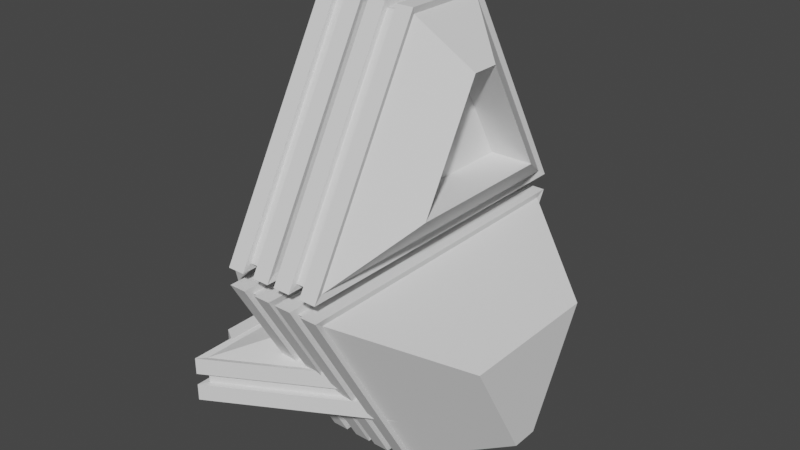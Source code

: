 # Source: untitled.blend  (saved by Blender 2.82.7; exported with 4.5.12 LTS)
import bpy
from mathutils import Matrix  # noqa: F401  (used for matrix-valued properties, if any)

bpy.ops.wm.read_factory_settings(use_empty=True)
scene = bpy.context.scene
scene.name = 'Scene'

# ---- collections
col_collection = bpy.data.collections.new('Collection'); scene.collection.children.link(col_collection)

# ---- world
world_world = bpy.data.worlds.new('World'); scene.world = world_world
world_world.use_nodes = True; world_world.node_tree.nodes.clear()
_N = world_world.node_tree.nodes; _L = world_world.node_tree.links
n0 = _N.new('ShaderNodeOutputWorld'); n0.name = 'World Output'; n0.location = (300, 300)
n1 = _N.new('ShaderNodeBackground'); n1.name = 'Background'; n1.location = (10, 300)
n1.inputs[0].default_value = (0.05088, 0.05088, 0.05088, 1.0)
_L.new(n1.outputs[0], n0.inputs[0])
n0.is_active_output = True
world_world.color = (0.05088, 0.05088, 0.05088)
world_world.use_sun_shadow = False
world_world.sun_shadow_jitter_overblur = 0.0

# ---- meshes
me_cube_002 = bpy.data.meshes.new('Cube.002')
me_cube_002.from_pydata([(-3.281, 3.774, 3.965), (-3.281, 1.659, 3.965), (-3.281, 1.659, 4.864), (-3.281, 1.659, 5.393), (-3.281, 3.774, 5.393), (-3.281, 3.774, 4.494), (-3.281, 1.659, 4.494), (-3.281, 3.774, 4.864), (-3.755, 3.481, 3.965), (-3.755, 1.951, 3.965), (-3.755, 1.951, 4.864), (-3.755, 1.951, 5.393), (-3.755, 3.481, 5.393), (-3.755, 3.481, 4.494), (-3.755, 1.951, 4.494), (-3.755, 3.481, 4.864), (-3.281, -3.774, 3.965), (-3.281, -1.659, 3.965), (-3.281, -1.659, 4.864), (-3.281, -1.659, 5.393), (-3.281, -3.774, 5.393), (-3.281, -3.774, 4.494), (-3.281, -1.659, 4.494), (-3.281, -3.774, 4.864), (-3.755, -3.481, 3.965), (-3.755, -1.951, 3.965), (-3.755, -1.951, 4.864), (-3.755, -1.951, 5.393), (-3.755, -3.481, 5.393), (-3.755, -3.481, 4.494), (-3.755, -1.951, 4.494), (-3.755, -3.481, 4.864), (-1.492, -1.991, 4.006), (-1.7, -2.347, 5.761), (-1.492, 1.991, 4.006), (-1.7, 2.347, 5.761), (1.492, -0.304, 4.006), (1.7, -0.4253, 5.761), (1.492, 0.304, 4.006), (1.7, 0.4253, 5.761), (-3.148, -4.829, 4.505), (-3.148, -4.829, 4.853), (-3.148, 4.829, 4.853), (-3.148, 4.829, 4.505), (3.148, 1.27, 4.853), (3.148, 1.27, 4.505), (3.148, -1.27, 4.853), (3.148, -1.27, 4.505), (-3.341, 5.124, 3.965), (-3.341, -5.124, 3.965), (-3.341, -5.124, 4.864), (-3.341, -5.124, 5.393), (-3.341, 5.124, 5.393), (-3.341, 5.124, 4.494), (3.341, 1.348, 3.965), (3.341, 1.348, 5.393), (3.341, 1.348, 4.494), (3.341, -1.348, 3.965), (3.341, -1.348, 5.393), (3.341, -1.348, 4.494), (-3.341, -5.124, 4.494), (-3.341, 5.124, 4.864), (3.341, 1.348, 4.864), (3.341, -1.348, 4.864), (-3.148, -4.829, 5.352), (-3.148, 4.829, 5.352), (3.148, 1.27, 5.352), (3.148, -1.27, 5.352), (-3.148, 4.829, 4.006), (-3.148, -4.829, 4.006), (3.148, 1.27, 4.006), (3.148, -1.27, 4.006), (-1.492, 1.991, 4.179), (-1.492, -1.991, 4.179), (1.492, 0.304, 4.179), (1.492, -0.304, 4.179)], [], [(2, 7, 4, 3), (1, 0, 5, 6), (10, 11, 12, 15), (9, 14, 13, 8), (6, 5, 13, 14), (1, 6, 14, 9), (3, 4, 12, 11), (0, 1, 9, 8), (7, 2, 10, 15), (4, 7, 15, 12), (5, 0, 8, 13), (2, 3, 11, 10), (18, 19, 20, 23), (17, 22, 21, 16), (26, 31, 28, 27), (25, 24, 29, 30), (22, 30, 29, 21), (17, 25, 30, 22), (19, 27, 28, 20), (16, 24, 25, 17), (23, 31, 26, 18), (20, 28, 31, 23), (21, 29, 24, 16), (18, 26, 27, 19), (43, 45, 56, 53), (46, 44, 62, 63), (66, 67, 58, 55), (68, 69, 49, 48), (38, 36, 75, 74), (39, 35, 33, 37), (45, 47, 59, 56), (47, 46, 41, 40), (71, 70, 54, 57), (45, 44, 46, 47), (41, 46, 63, 50), (43, 42, 44, 45), (47, 40, 60, 59), (40, 41, 42, 43), (50, 51, 52, 61), (61, 52, 55, 62), (62, 55, 58, 63), (63, 58, 51, 50), (57, 59, 60, 49), (54, 56, 59, 57), (48, 53, 56, 54), (49, 60, 53, 48), (64, 65, 52, 51), (69, 71, 57, 49), (44, 42, 61, 62), (67, 64, 51, 58), (40, 43, 53, 60), (70, 68, 48, 54), (42, 41, 50, 61), (65, 66, 55, 52), (33, 35, 65, 64), (35, 39, 66, 65), (39, 37, 67, 66), (37, 33, 64, 67), (34, 32, 69, 68), (38, 34, 68, 70), (36, 38, 70, 71), (32, 36, 71, 69), (72, 74, 75, 73), (32, 34, 72, 73), (36, 32, 73, 75), (34, 38, 74, 72)])
_uv = me_cube_002.uv_layers.new(name='UVMap')
_uv.uv.foreach_set('vector', [0.5417, 0.0, 0.5417, 0.25, 0.625, 0.25, 0.625, 0.0, 0.375, 0.0, 0.375, 0.25, 0.4583, 0.25, 0.4583, 0.0, 0.5417, 0.0, 0.625, 0.0, 0.625, 0.25, 0.5417, 0.25, 0.375, 0.0, 0.4583, 0.0, 0.4583, 0.25, 0.375, 0.25, 0.4583, 0.0, 0.4583, 0.25, 0.4583, 0.25, 0.4583, 0.0, 0.375, 0.0, 0.4583, 0.0, 0.4583, 0.0, 0.375, 0.0, 0.625, 0.0, 0.625, 0.25, 0.625, 0.25, 0.625, 0.0, 0.375, 0.25, 0.375, 0.0, 0.375, 0.0, 0.375, 0.25, 0.5417, 0.25, 0.5417, 0.0, 0.5417, 0.0, 0.5417, 0.25, 0.625, 0.25, 0.5417, 0.25, 0.5417, 0.25, 0.625, 0.25, 0.4583, 0.25, 0.375, 0.25, 0.375, 0.25, 0.4583, 0.25, 0.5417, 0.0, 0.625, 0.0, 0.625, 0.0, 0.5417, 0.0, 0.5417, 0.0, 0.625, 0.0, 0.625, 0.25, 0.5417, 0.25, 0.375, 0.0, 0.4583, 0.0, 0.4583, 0.25, 0.375, 0.25, 0.5417, 0.0, 0.5417, 0.25, 0.625, 0.25, 0.625, 0.0, 0.375, 0.0, 0.375, 0.25, 0.4583, 0.25, 0.4583, 0.0, 0.4583, 0.0, 0.4583, 0.0, 0.4583, 0.25, 0.4583, 0.25, 0.375, 0.0, 0.375, 0.0, 0.4583, 0.0, 0.4583, 0.0, 0.625, 0.0, 0.625, 0.0, 0.625, 0.25, 0.625, 0.25, 0.375, 0.25, 0.375, 0.25, 0.375, 0.0, 0.375, 0.0, 0.5417, 0.25, 0.5417, 0.25, 0.5417, 0.0, 0.5417, 0.0, 0.625, 0.25, 0.625, 0.25, 0.5417, 0.25, 0.5417, 0.25, 0.4583, 0.25, 0.4583, 0.25, 0.375, 0.25, 0.375, 0.25, 0.5417, 0.0, 0.5417, 0.0, 0.625, 0.0, 0.625, 0.0, 0.4583, 0.25, 0.4583, 0.5, 0.4583, 0.5, 0.4583, 0.25, 0.5417, 0.75, 0.5417, 0.5, 0.5417, 0.5, 0.5417, 0.75, 0.625, 0.5, 0.625, 0.75, 0.625, 0.75, 0.625, 0.5, 0.125, 0.5, 0.125, 0.75, 0.125, 0.75, 0.125, 0.5, 0.3092, 0.6052, 0.3092, 0.6448, 0.3092, 0.6448, 0.3092, 0.6052, 0.6825, 0.5957, 0.8175, 0.5523, 0.8175, 0.6977, 0.6825, 0.6543, 0.4583, 0.5, 0.4583, 0.75, 0.4583, 0.75, 0.4583, 0.5, 0.4583, 0.75, 0.5417, 0.75, 0.5417, 1.0, 0.4583, 1.0, 0.375, 0.75, 0.375, 0.5, 0.375, 0.5, 0.375, 0.75, 0.4583, 0.5, 0.5417, 0.5, 0.5417, 0.75, 0.4583, 0.75, 0.5417, 1.0, 0.5417, 0.75, 0.5417, 0.75, 0.5417, 1.0, 0.4583, 0.25, 0.5417, 0.25, 0.5417, 0.5, 0.4583, 0.5, 0.4583, 0.75, 0.4583, 1.0, 0.4583, 1.0, 0.4583, 0.75, 0.4583, 0.0, 0.5417, 0.0, 0.5417, 0.25, 0.4583, 0.25, 0.5417, 0.0, 0.625, 0.0, 0.625, 0.25, 0.5417, 0.25, 0.5417, 0.25, 0.625, 0.25, 0.625, 0.5, 0.5417, 0.5, 0.5417, 0.5, 0.625, 0.5, 0.625, 0.75, 0.5417, 0.75, 0.5417, 0.75, 0.625, 0.75, 0.625, 1.0, 0.5417, 1.0, 0.375, 0.75, 0.4583, 0.75, 0.4583, 1.0, 0.375, 1.0, 0.375, 0.5, 0.4583, 0.5, 0.4583, 0.75, 0.375, 0.75, 0.375, 0.25, 0.4583, 0.25, 0.4583, 0.5, 0.375, 0.5, 0.375, 0.0, 0.4583, 0.0, 0.4583, 0.25, 0.375, 0.25, 0.875, 0.75, 0.875, 0.5, 0.875, 0.5, 0.875, 0.75, 0.125, 0.75, 0.375, 0.75, 0.375, 0.75, 0.125, 0.75, 0.5417, 0.5, 0.5417, 0.25, 0.5417, 0.25, 0.5417, 0.5, 0.625, 0.75, 0.875, 0.75, 0.875, 0.75, 0.625, 0.75, 0.4583, 0.0, 0.4583, 0.25, 0.4583, 0.25, 0.4583, 0.0, 0.375, 0.5, 0.125, 0.5, 0.125, 0.5, 0.375, 0.5, 0.5417, 0.25, 0.5417, 0.0, 0.5417, 0.0, 0.5417, 0.25, 0.875, 0.5, 0.625, 0.5, 0.625, 0.5, 0.875, 0.5, 0.8175, 0.6977, 0.8175, 0.5523, 0.875, 0.5, 0.875, 0.75, 0.8175, 0.5523, 0.6825, 0.5957, 0.625, 0.5, 0.875, 0.5, 0.6825, 0.5957, 0.6825, 0.6543, 0.625, 0.75, 0.625, 0.5, 0.6825, 0.6543, 0.8175, 0.6977, 0.875, 0.75, 0.625, 0.75, 0.1908, 0.5611, 0.1908, 0.6889, 0.125, 0.75, 0.125, 0.5, 0.3092, 0.6052, 0.1908, 0.5611, 0.125, 0.5, 0.375, 0.5, 0.3092, 0.6448, 0.3092, 0.6052, 0.375, 0.5, 0.375, 0.75, 0.1908, 0.6889, 0.3092, 0.6448, 0.375, 0.75, 0.125, 0.75, 0.1908, 0.5611, 0.3092, 0.6052, 0.3092, 0.6448, 0.1908, 0.6889, 0.1908, 0.6889, 0.1908, 0.5611, 0.1908, 0.5611, 0.1908, 0.6889, 0.3092, 0.6448, 0.1908, 0.6889, 0.1908, 0.6889, 0.3092, 0.6448, 0.1908, 0.5611, 0.3092, 0.6052, 0.3092, 0.6052, 0.1908, 0.5611])
me_cube_002.use_remesh_fix_poles = True
me_cube_002.use_remesh_preserve_attributes = False
me_cube_002.use_mirror_vertex_groups = False
me_cube_002.update()
me_cube_003 = bpy.data.meshes.new('Cube.003')
me_cube_003.from_pydata([(0.2135, 3.774, 6.899), (0.2135, 1.659, 6.899), (0.2135, 1.659, 7.797), (0.2135, 1.659, 8.326), (0.2135, 3.774, 8.326), (0.2135, 3.774, 7.428), (0.2135, 1.659, 7.428), (0.2135, 3.774, 7.797), (-0.2611, 3.481, 6.899), (-0.2611, 1.951, 6.899), (-0.2611, 1.951, 7.797), (-0.2611, 1.951, 8.326), (-0.2611, 3.481, 8.326), (-0.2611, 3.481, 7.428), (-0.2611, 1.951, 7.428), (-0.2611, 3.481, 7.797), (0.2135, -3.774, 6.899), (0.2135, -1.659, 6.899), (0.2135, -1.659, 7.797), (0.2135, -1.659, 8.326), (0.2135, -3.774, 8.326), (0.2135, -3.774, 7.428), (0.2135, -1.659, 7.428), (0.2135, -3.774, 7.797), (-0.2611, -3.481, 6.899), (-0.2611, -1.951, 6.899), (-0.2611, -1.951, 7.797), (-0.2611, -1.951, 8.326), (-0.2611, -3.481, 8.326), (-0.2611, -3.481, 7.428), (-0.2611, -1.951, 7.428), (-0.2611, -3.481, 7.797), (0.1533, -1.991, 6.641), (4.61, -2.347, 6.849), (0.1533, 1.991, 6.641), (4.61, 2.347, 6.849), (0.1533, -0.304, 3.657), (4.61, -0.4253, 3.449), (0.1533, 0.304, 3.657), (4.61, 0.4253, 3.449), (0.6518, -4.829, 8.297), (1.0, -4.829, 8.297), (1.0, 4.829, 8.297), (0.6518, 4.829, 8.297), (1.0, 1.27, 2.001), (0.6518, 1.27, 2.001), (1.0, -1.27, 2.001), (0.6518, -1.27, 2.001), (0.1122, 5.124, 8.489), (0.1122, -5.124, 8.489), (1.011, -5.124, 8.489), (1.54, -5.124, 8.489), (1.54, 5.124, 8.489), (0.6411, 5.124, 8.489), (0.1122, 1.348, 1.808), (1.54, 1.348, 1.808), (0.6411, 1.348, 1.808), (0.1122, -1.348, 1.808), (1.54, -1.348, 1.808), (0.6411, -1.348, 1.808), (0.6411, -5.124, 8.489), (1.011, 5.124, 8.489), (1.011, 1.348, 1.808), (1.011, -1.348, 1.808), (1.498, -4.829, 8.297), (1.498, 4.829, 8.297), (1.498, 1.27, 2.001), (1.498, -1.27, 2.001), (0.1533, 4.829, 8.297), (0.1533, -4.829, 8.297), (0.1533, 1.27, 2.001), (0.1533, -1.27, 2.001), (0.326, 1.991, 6.641), (0.326, -1.991, 6.641), (0.326, 0.304, 3.657), (0.326, -0.304, 3.657), (-0.2135, 3.774, 6.899), (-0.2135, 1.659, 6.899), (-0.2135, 1.659, 7.797), (-0.2135, 1.659, 8.326), (-0.2135, 3.774, 8.326), (-0.2135, 3.774, 7.428), (-0.2135, 1.659, 7.428), (-0.2135, 3.774, 7.797), (0.2611, 3.481, 6.899), (0.2611, 1.951, 6.899), (0.2611, 1.951, 7.797), (0.2611, 1.951, 8.326), (0.2611, 3.481, 8.326), (0.2611, 3.481, 7.428), (0.2611, 1.951, 7.428), (0.2611, 3.481, 7.797), (-0.2135, -3.774, 6.899), (-0.2135, -1.659, 6.899), (-0.2135, -1.659, 7.797), (-0.2135, -1.659, 8.326), (-0.2135, -3.774, 8.326), (-0.2135, -3.774, 7.428), (-0.2135, -1.659, 7.428), (-0.2135, -3.774, 7.797), (0.2611, -3.481, 6.899), (0.2611, -1.951, 6.899), (0.2611, -1.951, 7.797), (0.2611, -1.951, 8.326), (0.2611, -3.481, 8.326), (0.2611, -3.481, 7.428), (0.2611, -1.951, 7.428), (0.2611, -3.481, 7.797), (-0.1533, -1.991, 6.641), (-4.61, -2.347, 6.849), (-0.1533, 1.991, 6.641), (-4.61, 2.347, 6.849), (-0.1533, -0.304, 3.657), (-4.61, -0.4253, 3.449), (-0.1533, 0.304, 3.657), (-4.61, 0.4253, 3.449), (-0.6518, -4.829, 8.297), (-1.0, -4.829, 8.297), (-1.0, 4.829, 8.297), (-0.6518, 4.829, 8.297), (-1.0, 1.27, 2.001), (-0.6518, 1.27, 2.001), (-1.0, -1.27, 2.001), (-0.6518, -1.27, 2.001), (-0.1122, 5.124, 8.489), (-0.1122, -5.124, 8.489), (-1.011, -5.124, 8.489), (-1.54, -5.124, 8.489), (-1.54, 5.124, 8.489), (-0.6411, 5.124, 8.489), (-0.1122, 1.348, 1.808), (-1.54, 1.348, 1.808), (-0.6411, 1.348, 1.808), (-0.1122, -1.348, 1.808), (-1.54, -1.348, 1.808), (-0.6411, -1.348, 1.808), (-0.6411, -5.124, 8.489), (-1.011, 5.124, 8.489), (-1.011, 1.348, 1.808), (-1.011, -1.348, 1.808), (-1.498, -4.829, 8.297), (-1.498, 4.829, 8.297), (-1.498, 1.27, 2.001), (-1.498, -1.27, 2.001), (-0.1533, 4.829, 8.297), (-0.1533, -4.829, 8.297), (-0.1533, 1.27, 2.001), (-0.1533, -1.27, 2.001), (-0.326, 1.991, 6.641), (-0.326, -1.991, 6.641), (-0.326, 0.304, 3.657), (-0.326, -0.304, 3.657), (0.2135, 3.774, 10.6), (0.2135, 1.659, 10.6), (0.2135, 1.659, 9.706), (0.2135, 1.659, 9.177), (0.2135, 3.774, 9.177), (0.2135, 3.774, 10.08), (0.2135, 1.659, 10.08), (0.2135, 3.774, 9.706), (-0.2611, 3.481, 10.6), (-0.2611, 1.951, 10.6), (-0.2611, 1.951, 9.706), (-0.2611, 1.951, 9.177), (-0.2611, 3.481, 9.177), (-0.2611, 3.481, 10.08), (-0.2611, 1.951, 10.08), (-0.2611, 3.481, 9.706), (0.2135, -3.774, 10.6), (0.2135, -1.659, 10.6), (0.2135, -1.659, 9.706), (0.2135, -1.659, 9.177), (0.2135, -3.774, 9.177), (0.2135, -3.774, 10.08), (0.2135, -1.659, 10.08), (0.2135, -3.774, 9.706), (-0.2611, -3.481, 10.6), (-0.2611, -1.951, 10.6), (-0.2611, -1.951, 9.706), (-0.2611, -1.951, 9.177), (-0.2611, -3.481, 9.177), (-0.2611, -3.481, 10.08), (-0.2611, -1.951, 10.08), (-0.2611, -3.481, 9.706), (0.1533, -1.991, 10.86), (2.789, -2.347, 10.65), (0.1533, 1.991, 10.86), (2.789, 2.347, 10.65), (0.1533, -0.304, 13.85), (2.789, -0.4253, 14.05), (0.1533, 0.304, 13.85), (2.789, 0.4253, 14.05), (0.6518, -4.829, 9.206), (1.0, -4.829, 9.206), (1.0, 4.829, 9.206), (0.6518, 4.829, 9.206), (1.0, 1.27, 15.5), (0.6518, 1.27, 15.5), (1.0, -1.27, 15.5), (0.6518, -1.27, 15.5), (0.1122, 5.124, 9.014), (0.1122, -5.124, 9.014), (1.011, -5.124, 9.014), (1.54, -5.124, 9.014), (1.54, 5.124, 9.014), (0.6411, 5.124, 9.014), (0.1122, 1.348, 15.69), (1.54, 1.348, 15.69), (0.6411, 1.348, 15.69), (0.1122, -1.348, 15.69), (1.54, -1.348, 15.69), (0.6411, -1.348, 15.69), (0.6411, -5.124, 9.014), (1.011, 5.124, 9.014), (1.011, 1.348, 15.69), (1.011, -1.348, 15.69), (1.498, -4.829, 9.206), (1.498, 4.829, 9.206), (1.498, 1.27, 15.5), (1.498, -1.27, 15.5), (0.1533, 4.829, 9.206), (0.1533, -4.829, 9.206), (0.1533, 1.27, 15.5), (0.1533, -1.27, 15.5), (0.326, 1.991, 10.86), (0.326, -1.991, 10.86), (0.326, 0.304, 13.85), (0.326, -0.304, 13.85), (-0.2135, 3.774, 10.6), (-0.2135, 1.659, 10.6), (-0.2135, 1.659, 9.706), (-0.2135, 1.659, 9.177), (-0.2135, 3.774, 9.177), (-0.2135, 3.774, 10.08), (-0.2135, 1.659, 10.08), (-0.2135, 3.774, 9.706), (0.2611, 3.481, 10.6), (0.2611, 1.951, 10.6), (0.2611, 1.951, 9.706), (0.2611, 1.951, 9.177), (0.2611, 3.481, 9.177), (0.2611, 3.481, 10.08), (0.2611, 1.951, 10.08), (0.2611, 3.481, 9.706), (-0.2135, -3.774, 10.6), (-0.2135, -1.659, 10.6), (-0.2135, -1.659, 9.706), (-0.2135, -1.659, 9.177), (-0.2135, -3.774, 9.177), (-0.2135, -3.774, 10.08), (-0.2135, -1.659, 10.08), (-0.2135, -3.774, 9.706), (0.2611, -3.481, 10.6), (0.2611, -1.951, 10.6), (0.2611, -1.951, 9.706), (0.2611, -1.951, 9.177), (0.2611, -3.481, 9.177), (0.2611, -3.481, 10.08), (0.2611, -1.951, 10.08), (0.2611, -3.481, 9.706), (-0.1533, -1.991, 10.86), (-2.789, -2.347, 10.65), (-0.1533, 1.991, 10.86), (-2.789, 2.347, 10.65), (-0.1533, -0.304, 13.85), (-2.789, -0.4253, 14.05), (-0.1533, 0.304, 13.85), (-2.789, 0.4253, 14.05), (-0.6518, -4.829, 9.206), (-1.0, -4.829, 9.206), (-1.0, 4.829, 9.206), (-0.6518, 4.829, 9.206), (-1.0, 1.27, 15.5), (-0.6518, 1.27, 15.5), (-1.0, -1.27, 15.5), (-0.6518, -1.27, 15.5), (-0.1122, 5.124, 9.014), (-0.1122, -5.124, 9.014), (-1.011, -5.124, 9.014), (-1.54, -5.124, 9.014), (-1.54, 5.124, 9.014), (-0.6411, 5.124, 9.014), (-0.1122, 1.348, 15.69), (-1.54, 1.348, 15.69), (-0.6411, 1.348, 15.69), (-0.1122, -1.348, 15.69), (-1.54, -1.348, 15.69), (-0.6411, -1.348, 15.69), (-0.6411, -5.124, 9.014), (-1.011, 5.124, 9.014), (-1.011, 1.348, 15.69), (-1.011, -1.348, 15.69), (-1.498, -4.829, 9.206), (-1.498, 4.829, 9.206), (-1.498, 1.27, 15.5), (-1.498, -1.27, 15.5), (-0.1533, 4.829, 9.206), (-0.1533, -4.829, 9.206), (-0.1533, 1.27, 15.5), (-0.1533, -1.27, 15.5), (-0.326, 1.991, 10.86), (-0.326, -1.991, 10.86), (-0.326, 0.304, 13.85), (-0.326, -0.304, 13.85), (1.464, -2.347, 10.65), (1.464, 2.347, 10.65), (1.464, 0.4253, 14.05), (1.464, -0.4253, 14.05)], [], [(2, 7, 4, 3), (1, 0, 5, 6), (10, 11, 12, 15), (9, 14, 13, 8), (6, 5, 13, 14), (1, 6, 14, 9), (3, 4, 12, 11), (0, 1, 9, 8), (7, 2, 10, 15), (4, 7, 15, 12), (5, 0, 8, 13), (2, 3, 11, 10), (18, 19, 20, 23), (17, 22, 21, 16), (26, 31, 28, 27), (25, 24, 29, 30), (22, 30, 29, 21), (17, 25, 30, 22), (19, 27, 28, 20), (16, 24, 25, 17), (23, 31, 26, 18), (20, 28, 31, 23), (21, 29, 24, 16), (18, 26, 27, 19), (43, 45, 56, 53), (46, 44, 62, 63), (66, 67, 58, 55), (68, 69, 49, 48), (38, 36, 75, 74), (39, 35, 33, 37), (45, 47, 59, 56), (47, 46, 41, 40), (71, 70, 54, 57), (45, 44, 46, 47), (41, 46, 63, 50), (43, 42, 44, 45), (47, 40, 60, 59), (40, 41, 42, 43), (50, 51, 52, 61), (61, 52, 55, 62), (62, 55, 58, 63), (63, 58, 51, 50), (57, 59, 60, 49), (54, 56, 59, 57), (48, 53, 56, 54), (49, 60, 53, 48), (64, 65, 52, 51), (69, 71, 57, 49), (44, 42, 61, 62), (67, 64, 51, 58), (40, 43, 53, 60), (70, 68, 48, 54), (42, 41, 50, 61), (65, 66, 55, 52), (33, 35, 65, 64), (35, 39, 66, 65), (39, 37, 67, 66), (37, 33, 64, 67), (34, 32, 69, 68), (38, 34, 68, 70), (36, 38, 70, 71), (32, 36, 71, 69), (72, 74, 75, 73), (32, 34, 72, 73), (36, 32, 73, 75), (34, 38, 74, 72), (78, 79, 80, 83), (77, 82, 81, 76), (86, 91, 88, 87), (85, 84, 89, 90), (82, 90, 89, 81), (77, 85, 90, 82), (79, 87, 88, 80), (76, 84, 85, 77), (83, 91, 86, 78), (80, 88, 91, 83), (81, 89, 84, 76), (78, 86, 87, 79), (94, 99, 96, 95), (93, 92, 97, 98), (102, 103, 104, 107), (101, 106, 105, 100), (98, 97, 105, 106), (93, 98, 106, 101), (95, 96, 104, 103), (92, 93, 101, 100), (99, 94, 102, 107), (96, 99, 107, 104), (97, 92, 100, 105), (94, 95, 103, 102), (119, 129, 132, 121), (122, 139, 138, 120), (142, 131, 134, 143), (144, 124, 125, 145), (114, 150, 151, 112), (115, 113, 109, 111), (121, 132, 135, 123), (123, 116, 117, 122), (147, 133, 130, 146), (121, 123, 122, 120), (117, 126, 139, 122), (119, 121, 120, 118), (123, 135, 136, 116), (116, 119, 118, 117), (126, 137, 128, 127), (137, 138, 131, 128), (138, 139, 134, 131), (139, 126, 127, 134), (133, 125, 136, 135), (130, 133, 135, 132), (124, 130, 132, 129), (125, 124, 129, 136), (140, 127, 128, 141), (145, 125, 133, 147), (120, 138, 137, 118), (143, 134, 127, 140), (116, 136, 129, 119), (146, 130, 124, 144), (118, 137, 126, 117), (141, 128, 131, 142), (109, 140, 141, 111), (111, 141, 142, 115), (115, 142, 143, 113), (113, 143, 140, 109), (110, 144, 145, 108), (114, 146, 144, 110), (112, 147, 146, 114), (108, 145, 147, 112), (148, 149, 151, 150), (108, 149, 148, 110), (112, 151, 149, 108), (110, 148, 150, 114), (154, 155, 156, 159), (153, 158, 157, 152), (162, 167, 164, 163), (161, 160, 165, 166), (158, 166, 165, 157), (153, 161, 166, 158), (155, 163, 164, 156), (152, 160, 161, 153), (159, 167, 162, 154), (156, 164, 167, 159), (157, 165, 160, 152), (154, 162, 163, 155), (170, 175, 172, 171), (169, 168, 173, 174), (178, 179, 180, 183), (177, 182, 181, 176), (174, 173, 181, 182), (169, 174, 182, 177), (171, 172, 180, 179), (168, 169, 177, 176), (175, 170, 178, 183), (172, 175, 183, 180), (173, 168, 176, 181), (170, 171, 179, 178), (195, 205, 208, 197), (198, 215, 214, 196), (218, 207, 210, 219), (220, 200, 201, 221), (190, 226, 227, 188), (189, 185, 304, 307), (197, 208, 211, 199), (199, 192, 193, 198), (223, 209, 206, 222), (197, 199, 198, 196), (193, 202, 215, 198), (195, 197, 196, 194), (199, 211, 212, 192), (192, 195, 194, 193), (202, 213, 204, 203), (213, 214, 207, 204), (214, 215, 210, 207), (215, 202, 203, 210), (209, 201, 212, 211), (206, 209, 211, 208), (200, 206, 208, 205), (201, 200, 205, 212), (216, 203, 204, 217), (221, 201, 209, 223), (196, 214, 213, 194), (219, 210, 203, 216), (192, 212, 205, 195), (222, 206, 200, 220), (194, 213, 202, 193), (217, 204, 207, 218), (185, 216, 217, 187), (187, 217, 218, 191), (191, 218, 219, 189), (189, 219, 216, 185), (186, 220, 221, 184), (190, 222, 220, 186), (188, 223, 222, 190), (184, 221, 223, 188), (224, 225, 227, 226), (184, 225, 224, 186), (188, 227, 225, 184), (186, 224, 226, 190), (230, 235, 232, 231), (229, 228, 233, 234), (238, 239, 240, 243), (237, 242, 241, 236), (234, 233, 241, 242), (229, 234, 242, 237), (231, 232, 240, 239), (228, 229, 237, 236), (235, 230, 238, 243), (232, 235, 243, 240), (233, 228, 236, 241), (230, 231, 239, 238), (246, 247, 248, 251), (245, 250, 249, 244), (254, 259, 256, 255), (253, 252, 257, 258), (250, 258, 257, 249), (245, 253, 258, 250), (247, 255, 256, 248), (244, 252, 253, 245), (251, 259, 254, 246), (248, 256, 259, 251), (249, 257, 252, 244), (246, 254, 255, 247), (271, 273, 284, 281), (274, 272, 290, 291), (294, 295, 286, 283), (296, 297, 277, 276), (266, 264, 303, 302), (267, 263, 261, 265), (273, 275, 287, 284), (275, 274, 269, 268), (299, 298, 282, 285), (273, 272, 274, 275), (269, 274, 291, 278), (271, 270, 272, 273), (275, 268, 288, 287), (268, 269, 270, 271), (278, 279, 280, 289), (289, 280, 283, 290), (290, 283, 286, 291), (291, 286, 279, 278), (285, 287, 288, 277), (282, 284, 287, 285), (276, 281, 284, 282), (277, 288, 281, 276), (292, 293, 280, 279), (297, 299, 285, 277), (272, 270, 289, 290), (295, 292, 279, 286), (268, 271, 281, 288), (298, 296, 276, 282), (270, 269, 278, 289), (293, 294, 283, 280), (261, 263, 293, 292), (263, 267, 294, 293), (267, 265, 295, 294), (265, 261, 292, 295), (262, 260, 297, 296), (266, 262, 296, 298), (264, 266, 298, 299), (260, 264, 299, 297), (300, 302, 303, 301), (260, 262, 300, 301), (264, 260, 301, 303), (262, 266, 302, 300), (306, 307, 304, 305), (187, 191, 306, 305), (191, 189, 307, 306), (185, 187, 305, 304)])
_uv = me_cube_003.uv_layers.new(name='UVMap')
_uv.uv.foreach_set('vector', [0.5417, 0.0, 0.5417, 0.25, 0.625, 0.25, 0.625, 0.0, 0.375, 0.0, 0.375, 0.25, 0.4583, 0.25, 0.4583, 0.0, 0.5417, 0.0, 0.625, 0.0, 0.625, 0.25, 0.5417, 0.25, 0.375, 0.0, 0.4583, 0.0, 0.4583, 0.25, 0.375, 0.25, 0.4583, 0.0, 0.4583, 0.25, 0.4583, 0.25, 0.4583, 0.0, 0.375, 0.0, 0.4583, 0.0, 0.4583, 0.0, 0.375, 0.0, 0.625, 0.0, 0.625, 0.25, 0.625, 0.25, 0.625, 0.0, 0.375, 0.25, 0.375, 0.0, 0.375, 0.0, 0.375, 0.25, 0.5417, 0.25, 0.5417, 0.0, 0.5417, 0.0, 0.5417, 0.25, 0.625, 0.25, 0.5417, 0.25, 0.5417, 0.25, 0.625, 0.25, 0.4583, 0.25, 0.375, 0.25, 0.375, 0.25, 0.4583, 0.25, 0.5417, 0.0, 0.625, 0.0, 0.625, 0.0, 0.5417, 0.0, 0.5417, 0.0, 0.625, 0.0, 0.625, 0.25, 0.5417, 0.25, 0.375, 0.0, 0.4583, 0.0, 0.4583, 0.25, 0.375, 0.25, 0.5417, 0.0, 0.5417, 0.25, 0.625, 0.25, 0.625, 0.0, 0.375, 0.0, 0.375, 0.25, 0.4583, 0.25, 0.4583, 0.0, 0.4583, 0.0, 0.4583, 0.0, 0.4583, 0.25, 0.4583, 0.25, 0.375, 0.0, 0.375, 0.0, 0.4583, 0.0, 0.4583, 0.0, 0.625, 0.0, 0.625, 0.0, 0.625, 0.25, 0.625, 0.25, 0.375, 0.25, 0.375, 0.25, 0.375, 0.0, 0.375, 0.0, 0.5417, 0.25, 0.5417, 0.25, 0.5417, 0.0, 0.5417, 0.0, 0.625, 0.25, 0.625, 0.25, 0.5417, 0.25, 0.5417, 0.25, 0.4583, 0.25, 0.4583, 0.25, 0.375, 0.25, 0.375, 0.25, 0.5417, 0.0, 0.5417, 0.0, 0.625, 0.0, 0.625, 0.0, 0.4583, 0.25, 0.4583, 0.5, 0.4583, 0.5, 0.4583, 0.25, 0.5417, 0.75, 0.5417, 0.5, 0.5417, 0.5, 0.5417, 0.75, 0.625, 0.5, 0.625, 0.75, 0.625, 0.75, 0.625, 0.5, 0.125, 0.5, 0.125, 0.75, 0.125, 0.75, 0.125, 0.5, 0.3092, 0.6052, 0.3092, 0.6448, 0.3092, 0.6448, 0.3092, 0.6052, 0.6825, 0.5957, 0.8175, 0.5523, 0.8175, 0.6977, 0.6825, 0.6543, 0.4583, 0.5, 0.4583, 0.75, 0.4583, 0.75, 0.4583, 0.5, 0.4583, 0.75, 0.5417, 0.75, 0.5417, 1.0, 0.4583, 1.0, 0.375, 0.75, 0.375, 0.5, 0.375, 0.5, 0.375, 0.75, 0.4583, 0.5, 0.5417, 0.5, 0.5417, 0.75, 0.4583, 0.75, 0.5417, 1.0, 0.5417, 0.75, 0.5417, 0.75, 0.5417, 1.0, 0.4583, 0.25, 0.5417, 0.25, 0.5417, 0.5, 0.4583, 0.5, 0.4583, 0.75, 0.4583, 1.0, 0.4583, 1.0, 0.4583, 0.75, 0.4583, 0.0, 0.5417, 0.0, 0.5417, 0.25, 0.4583, 0.25, 0.5417, 0.0, 0.625, 0.0, 0.625, 0.25, 0.5417, 0.25, 0.5417, 0.25, 0.625, 0.25, 0.625, 0.5, 0.5417, 0.5, 0.5417, 0.5, 0.625, 0.5, 0.625, 0.75, 0.5417, 0.75, 0.5417, 0.75, 0.625, 0.75, 0.625, 1.0, 0.5417, 1.0, 0.375, 0.75, 0.4583, 0.75, 0.4583, 1.0, 0.375, 1.0, 0.375, 0.5, 0.4583, 0.5, 0.4583, 0.75, 0.375, 0.75, 0.375, 0.25, 0.4583, 0.25, 0.4583, 0.5, 0.375, 0.5, 0.375, 0.0, 0.4583, 0.0, 0.4583, 0.25, 0.375, 0.25, 0.875, 0.75, 0.875, 0.5, 0.875, 0.5, 0.875, 0.75, 0.125, 0.75, 0.375, 0.75, 0.375, 0.75, 0.125, 0.75, 0.5417, 0.5, 0.5417, 0.25, 0.5417, 0.25, 0.5417, 0.5, 0.625, 0.75, 0.875, 0.75, 0.875, 0.75, 0.625, 0.75, 0.4583, 0.0, 0.4583, 0.25, 0.4583, 0.25, 0.4583, 0.0, 0.375, 0.5, 0.125, 0.5, 0.125, 0.5, 0.375, 0.5, 0.5417, 0.25, 0.5417, 0.0, 0.5417, 0.0, 0.5417, 0.25, 0.875, 0.5, 0.625, 0.5, 0.625, 0.5, 0.875, 0.5, 0.8175, 0.6977, 0.8175, 0.5523, 0.875, 0.5, 0.875, 0.75, 0.8175, 0.5523, 0.6825, 0.5957, 0.625, 0.5, 0.875, 0.5, 0.6825, 0.5957, 0.6825, 0.6543, 0.625, 0.75, 0.625, 0.5, 0.6825, 0.6543, 0.8175, 0.6977, 0.875, 0.75, 0.625, 0.75, 0.1908, 0.5611, 0.1908, 0.6889, 0.125, 0.75, 0.125, 0.5, 0.3092, 0.6052, 0.1908, 0.5611, 0.125, 0.5, 0.375, 0.5, 0.3092, 0.6448, 0.3092, 0.6052, 0.375, 0.5, 0.375, 0.75, 0.1908, 0.6889, 0.3092, 0.6448, 0.375, 0.75, 0.125, 0.75, 0.1908, 0.5611, 0.3092, 0.6052, 0.3092, 0.6448, 0.1908, 0.6889, 0.1908, 0.6889, 0.1908, 0.5611, 0.1908, 0.5611, 0.1908, 0.6889, 0.3092, 0.6448, 0.1908, 0.6889, 0.1908, 0.6889, 0.3092, 0.6448, 0.1908, 0.5611, 0.3092, 0.6052, 0.3092, 0.6052, 0.1908, 0.5611, 0.5417, 0.0, 0.625, 0.0, 0.625, 0.25, 0.5417, 0.25, 0.375, 0.0, 0.4583, 0.0, 0.4583, 0.25, 0.375, 0.25, 0.5417, 0.0, 0.5417, 0.25, 0.625, 0.25, 0.625, 0.0, 0.375, 0.0, 0.375, 0.25, 0.4583, 0.25, 0.4583, 0.0, 0.4583, 0.0, 0.4583, 0.0, 0.4583, 0.25, 0.4583, 0.25, 0.375, 0.0, 0.375, 0.0, 0.4583, 0.0, 0.4583, 0.0, 0.625, 0.0, 0.625, 0.0, 0.625, 0.25, 0.625, 0.25, 0.375, 0.25, 0.375, 0.25, 0.375, 0.0, 0.375, 0.0, 0.5417, 0.25, 0.5417, 0.25, 0.5417, 0.0, 0.5417, 0.0, 0.625, 0.25, 0.625, 0.25, 0.5417, 0.25, 0.5417, 0.25, 0.4583, 0.25, 0.4583, 0.25, 0.375, 0.25, 0.375, 0.25, 0.5417, 0.0, 0.5417, 0.0, 0.625, 0.0, 0.625, 0.0, 0.5417, 0.0, 0.5417, 0.25, 0.625, 0.25, 0.625, 0.0, 0.375, 0.0, 0.375, 0.25, 0.4583, 0.25, 0.4583, 0.0, 0.5417, 0.0, 0.625, 0.0, 0.625, 0.25, 0.5417, 0.25, 0.375, 0.0, 0.4583, 0.0, 0.4583, 0.25, 0.375, 0.25, 0.4583, 0.0, 0.4583, 0.25, 0.4583, 0.25, 0.4583, 0.0, 0.375, 0.0, 0.4583, 0.0, 0.4583, 0.0, 0.375, 0.0, 0.625, 0.0, 0.625, 0.25, 0.625, 0.25, 0.625, 0.0, 0.375, 0.25, 0.375, 0.0, 0.375, 0.0, 0.375, 0.25, 0.5417, 0.25, 0.5417, 0.0, 0.5417, 0.0, 0.5417, 0.25, 0.625, 0.25, 0.5417, 0.25, 0.5417, 0.25, 0.625, 0.25, 0.4583, 0.25, 0.375, 0.25, 0.375, 0.25, 0.4583, 0.25, 0.5417, 0.0, 0.625, 0.0, 0.625, 0.0, 0.5417, 0.0, 0.4583, 0.25, 0.4583, 0.25, 0.4583, 0.5, 0.4583, 0.5, 0.5417, 0.75, 0.5417, 0.75, 0.5417, 0.5, 0.5417, 0.5, 0.625, 0.5, 0.625, 0.5, 0.625, 0.75, 0.625, 0.75, 0.125, 0.5, 0.125, 0.5, 0.125, 0.75, 0.125, 0.75, 0.3092, 0.6052, 0.3092, 0.6052, 0.3092, 0.6448, 0.3092, 0.6448, 0.6825, 0.5957, 0.6825, 0.6543, 0.8175, 0.6977, 0.8175, 0.5523, 0.4583, 0.5, 0.4583, 0.5, 0.4583, 0.75, 0.4583, 0.75, 0.4583, 0.75, 0.4583, 1.0, 0.5417, 1.0, 0.5417, 0.75, 0.375, 0.75, 0.375, 0.75, 0.375, 0.5, 0.375, 0.5, 0.4583, 0.5, 0.4583, 0.75, 0.5417, 0.75, 0.5417, 0.5, 0.5417, 1.0, 0.5417, 1.0, 0.5417, 0.75, 0.5417, 0.75, 0.4583, 0.25, 0.4583, 0.5, 0.5417, 0.5, 0.5417, 0.25, 0.4583, 0.75, 0.4583, 0.75, 0.4583, 1.0, 0.4583, 1.0, 0.4583, 0.0, 0.4583, 0.25, 0.5417, 0.25, 0.5417, 0.0, 0.5417, 0.0, 0.5417, 0.25, 0.625, 0.25, 0.625, 0.0, 0.5417, 0.25, 0.5417, 0.5, 0.625, 0.5, 0.625, 0.25, 0.5417, 0.5, 0.5417, 0.75, 0.625, 0.75, 0.625, 0.5, 0.5417, 0.75, 0.5417, 1.0, 0.625, 1.0, 0.625, 0.75, 0.375, 0.75, 0.375, 1.0, 0.4583, 1.0, 0.4583, 0.75, 0.375, 0.5, 0.375, 0.75, 0.4583, 0.75, 0.4583, 0.5, 0.375, 0.25, 0.375, 0.5, 0.4583, 0.5, 0.4583, 0.25, 0.375, 0.0, 0.375, 0.25, 0.4583, 0.25, 0.4583, 0.0, 0.875, 0.75, 0.875, 0.75, 0.875, 0.5, 0.875, 0.5, 0.125, 0.75, 0.125, 0.75, 0.375, 0.75, 0.375, 0.75, 0.5417, 0.5, 0.5417, 0.5, 0.5417, 0.25, 0.5417, 0.25, 0.625, 0.75, 0.625, 0.75, 0.875, 0.75, 0.875, 0.75, 0.4583, 0.0, 0.4583, 0.0, 0.4583, 0.25, 0.4583, 0.25, 0.375, 0.5, 0.375, 0.5, 0.125, 0.5, 0.125, 0.5, 0.5417, 0.25, 0.5417, 0.25, 0.5417, 0.0, 0.5417, 0.0, 0.875, 0.5, 0.875, 0.5, 0.625, 0.5, 0.625, 0.5, 0.8175, 0.6977, 0.875, 0.75, 0.875, 0.5, 0.8175, 0.5523, 0.8175, 0.5523, 0.875, 0.5, 0.625, 0.5, 0.6825, 0.5957, 0.6825, 0.5957, 0.625, 0.5, 0.625, 0.75, 0.6825, 0.6543, 0.6825, 0.6543, 0.625, 0.75, 0.875, 0.75, 0.8175, 0.6977, 0.1908, 0.5611, 0.125, 0.5, 0.125, 0.75, 0.1908, 0.6889, 0.3092, 0.6052, 0.375, 0.5, 0.125, 0.5, 0.1908, 0.5611, 0.3092, 0.6448, 0.375, 0.75, 0.375, 0.5, 0.3092, 0.6052, 0.1908, 0.6889, 0.125, 0.75, 0.375, 0.75, 0.3092, 0.6448, 0.1908, 0.5611, 0.1908, 0.6889, 0.3092, 0.6448, 0.3092, 0.6052, 0.1908, 0.6889, 0.1908, 0.6889, 0.1908, 0.5611, 0.1908, 0.5611, 0.3092, 0.6448, 0.3092, 0.6448, 0.1908, 0.6889, 0.1908, 0.6889, 0.1908, 0.5611, 0.1908, 0.5611, 0.3092, 0.6052, 0.3092, 0.6052, 0.5417, 0.0, 0.625, 0.0, 0.625, 0.25, 0.5417, 0.25, 0.375, 0.0, 0.4583, 0.0, 0.4583, 0.25, 0.375, 0.25, 0.5417, 0.0, 0.5417, 0.25, 0.625, 0.25, 0.625, 0.0, 0.375, 0.0, 0.375, 0.25, 0.4583, 0.25, 0.4583, 0.0, 0.4583, 0.0, 0.4583, 0.0, 0.4583, 0.25, 0.4583, 0.25, 0.375, 0.0, 0.375, 0.0, 0.4583, 0.0, 0.4583, 0.0, 0.625, 0.0, 0.625, 0.0, 0.625, 0.25, 0.625, 0.25, 0.375, 0.25, 0.375, 0.25, 0.375, 0.0, 0.375, 0.0, 0.5417, 0.25, 0.5417, 0.25, 0.5417, 0.0, 0.5417, 0.0, 0.625, 0.25, 0.625, 0.25, 0.5417, 0.25, 0.5417, 0.25, 0.4583, 0.25, 0.4583, 0.25, 0.375, 0.25, 0.375, 0.25, 0.5417, 0.0, 0.5417, 0.0, 0.625, 0.0, 0.625, 0.0, 0.5417, 0.0, 0.5417, 0.25, 0.625, 0.25, 0.625, 0.0, 0.375, 0.0, 0.375, 0.25, 0.4583, 0.25, 0.4583, 0.0, 0.5417, 0.0, 0.625, 0.0, 0.625, 0.25, 0.5417, 0.25, 0.375, 0.0, 0.4583, 0.0, 0.4583, 0.25, 0.375, 0.25, 0.4583, 0.0, 0.4583, 0.25, 0.4583, 0.25, 0.4583, 0.0, 0.375, 0.0, 0.4583, 0.0, 0.4583, 0.0, 0.375, 0.0, 0.625, 0.0, 0.625, 0.25, 0.625, 0.25, 0.625, 0.0, 0.375, 0.25, 0.375, 0.0, 0.375, 0.0, 0.375, 0.25, 0.5417, 0.25, 0.5417, 0.0, 0.5417, 0.0, 0.5417, 0.25, 0.625, 0.25, 0.5417, 0.25, 0.5417, 0.25, 0.625, 0.25, 0.4583, 0.25, 0.375, 0.25, 0.375, 0.25, 0.4583, 0.25, 0.5417, 0.0, 0.625, 0.0, 0.625, 0.0, 0.5417, 0.0, 0.4583, 0.25, 0.4583, 0.25, 0.4583, 0.5, 0.4583, 0.5, 0.5417, 0.75, 0.5417, 0.75, 0.5417, 0.5, 0.5417, 0.5, 0.625, 0.5, 0.625, 0.5, 0.625, 0.75, 0.625, 0.75, 0.125, 0.5, 0.125, 0.5, 0.125, 0.75, 0.125, 0.75, 0.3092, 0.6052, 0.3092, 0.6052, 0.3092, 0.6448, 0.3092, 0.6448, 0.6825, 0.6543, 0.8175, 0.6977, 0.8175, 0.6977, 0.6825, 0.6543, 0.4583, 0.5, 0.4583, 0.5, 0.4583, 0.75, 0.4583, 0.75, 0.4583, 0.75, 0.4583, 1.0, 0.5417, 1.0, 0.5417, 0.75, 0.375, 0.75, 0.375, 0.75, 0.375, 0.5, 0.375, 0.5, 0.4583, 0.5, 0.4583, 0.75, 0.5417, 0.75, 0.5417, 0.5, 0.5417, 1.0, 0.5417, 1.0, 0.5417, 0.75, 0.5417, 0.75, 0.4583, 0.25, 0.4583, 0.5, 0.5417, 0.5, 0.5417, 0.25, 0.4583, 0.75, 0.4583, 0.75, 0.4583, 1.0, 0.4583, 1.0, 0.4583, 0.0, 0.4583, 0.25, 0.5417, 0.25, 0.5417, 0.0, 0.5417, 0.0, 0.5417, 0.25, 0.625, 0.25, 0.625, 0.0, 0.5417, 0.25, 0.5417, 0.5, 0.625, 0.5, 0.625, 0.25, 0.5417, 0.5, 0.5417, 0.75, 0.625, 0.75, 0.625, 0.5, 0.5417, 0.75, 0.5417, 1.0, 0.625, 1.0, 0.625, 0.75, 0.375, 0.75, 0.375, 1.0, 0.4583, 1.0, 0.4583, 0.75, 0.375, 0.5, 0.375, 0.75, 0.4583, 0.75, 0.4583, 0.5, 0.375, 0.25, 0.375, 0.5, 0.4583, 0.5, 0.4583, 0.25, 0.375, 0.0, 0.375, 0.25, 0.4583, 0.25, 0.4583, 0.0, 0.875, 0.75, 0.875, 0.75, 0.875, 0.5, 0.875, 0.5, 0.125, 0.75, 0.125, 0.75, 0.375, 0.75, 0.375, 0.75, 0.5417, 0.5, 0.5417, 0.5, 0.5417, 0.25, 0.5417, 0.25, 0.625, 0.75, 0.625, 0.75, 0.875, 0.75, 0.875, 0.75, 0.4583, 0.0, 0.4583, 0.0, 0.4583, 0.25, 0.4583, 0.25, 0.375, 0.5, 0.375, 0.5, 0.125, 0.5, 0.125, 0.5, 0.5417, 0.25, 0.5417, 0.25, 0.5417, 0.0, 0.5417, 0.0, 0.875, 0.5, 0.875, 0.5, 0.625, 0.5, 0.625, 0.5, 0.8175, 0.6977, 0.875, 0.75, 0.875, 0.5, 0.8175, 0.5523, 0.8175, 0.5523, 0.875, 0.5, 0.625, 0.5, 0.6825, 0.5957, 0.6825, 0.5957, 0.625, 0.5, 0.625, 0.75, 0.6825, 0.6543, 0.6825, 0.6543, 0.625, 0.75, 0.875, 0.75, 0.8175, 0.6977, 0.1908, 0.5611, 0.125, 0.5, 0.125, 0.75, 0.1908, 0.6889, 0.3092, 0.6052, 0.375, 0.5, 0.125, 0.5, 0.1908, 0.5611, 0.3092, 0.6448, 0.375, 0.75, 0.375, 0.5, 0.3092, 0.6052, 0.1908, 0.6889, 0.125, 0.75, 0.375, 0.75, 0.3092, 0.6448, 0.1908, 0.5611, 0.1908, 0.6889, 0.3092, 0.6448, 0.3092, 0.6052, 0.1908, 0.6889, 0.1908, 0.6889, 0.1908, 0.5611, 0.1908, 0.5611, 0.3092, 0.6448, 0.3092, 0.6448, 0.1908, 0.6889, 0.1908, 0.6889, 0.1908, 0.5611, 0.1908, 0.5611, 0.3092, 0.6052, 0.3092, 0.6052, 0.5417, 0.0, 0.5417, 0.25, 0.625, 0.25, 0.625, 0.0, 0.375, 0.0, 0.375, 0.25, 0.4583, 0.25, 0.4583, 0.0, 0.5417, 0.0, 0.625, 0.0, 0.625, 0.25, 0.5417, 0.25, 0.375, 0.0, 0.4583, 0.0, 0.4583, 0.25, 0.375, 0.25, 0.4583, 0.0, 0.4583, 0.25, 0.4583, 0.25, 0.4583, 0.0, 0.375, 0.0, 0.4583, 0.0, 0.4583, 0.0, 0.375, 0.0, 0.625, 0.0, 0.625, 0.25, 0.625, 0.25, 0.625, 0.0, 0.375, 0.25, 0.375, 0.0, 0.375, 0.0, 0.375, 0.25, 0.5417, 0.25, 0.5417, 0.0, 0.5417, 0.0, 0.5417, 0.25, 0.625, 0.25, 0.5417, 0.25, 0.5417, 0.25, 0.625, 0.25, 0.4583, 0.25, 0.375, 0.25, 0.375, 0.25, 0.4583, 0.25, 0.5417, 0.0, 0.625, 0.0, 0.625, 0.0, 0.5417, 0.0, 0.5417, 0.0, 0.625, 0.0, 0.625, 0.25, 0.5417, 0.25, 0.375, 0.0, 0.4583, 0.0, 0.4583, 0.25, 0.375, 0.25, 0.5417, 0.0, 0.5417, 0.25, 0.625, 0.25, 0.625, 0.0, 0.375, 0.0, 0.375, 0.25, 0.4583, 0.25, 0.4583, 0.0, 0.4583, 0.0, 0.4583, 0.0, 0.4583, 0.25, 0.4583, 0.25, 0.375, 0.0, 0.375, 0.0, 0.4583, 0.0, 0.4583, 0.0, 0.625, 0.0, 0.625, 0.0, 0.625, 0.25, 0.625, 0.25, 0.375, 0.25, 0.375, 0.25, 0.375, 0.0, 0.375, 0.0, 0.5417, 0.25, 0.5417, 0.25, 0.5417, 0.0, 0.5417, 0.0, 0.625, 0.25, 0.625, 0.25, 0.5417, 0.25, 0.5417, 0.25, 0.4583, 0.25, 0.4583, 0.25, 0.375, 0.25, 0.375, 0.25, 0.5417, 0.0, 0.5417, 0.0, 0.625, 0.0, 0.625, 0.0, 0.4583, 0.25, 0.4583, 0.5, 0.4583, 0.5, 0.4583, 0.25, 0.5417, 0.75, 0.5417, 0.5, 0.5417, 0.5, 0.5417, 0.75, 0.625, 0.5, 0.625, 0.75, 0.625, 0.75, 0.625, 0.5, 0.125, 0.5, 0.125, 0.75, 0.125, 0.75, 0.125, 0.5, 0.3092, 0.6052, 0.3092, 0.6448, 0.3092, 0.6448, 0.3092, 0.6052, 0.6825, 0.5957, 0.8175, 0.5523, 0.8175, 0.6977, 0.6825, 0.6543, 0.4583, 0.5, 0.4583, 0.75, 0.4583, 0.75, 0.4583, 0.5, 0.4583, 0.75, 0.5417, 0.75, 0.5417, 1.0, 0.4583, 1.0, 0.375, 0.75, 0.375, 0.5, 0.375, 0.5, 0.375, 0.75, 0.4583, 0.5, 0.5417, 0.5, 0.5417, 0.75, 0.4583, 0.75, 0.5417, 1.0, 0.5417, 0.75, 0.5417, 0.75, 0.5417, 1.0, 0.4583, 0.25, 0.5417, 0.25, 0.5417, 0.5, 0.4583, 0.5, 0.4583, 0.75, 0.4583, 1.0, 0.4583, 1.0, 0.4583, 0.75, 0.4583, 0.0, 0.5417, 0.0, 0.5417, 0.25, 0.4583, 0.25, 0.5417, 0.0, 0.625, 0.0, 0.625, 0.25, 0.5417, 0.25, 0.5417, 0.25, 0.625, 0.25, 0.625, 0.5, 0.5417, 0.5, 0.5417, 0.5, 0.625, 0.5, 0.625, 0.75, 0.5417, 0.75, 0.5417, 0.75, 0.625, 0.75, 0.625, 1.0, 0.5417, 1.0, 0.375, 0.75, 0.4583, 0.75, 0.4583, 1.0, 0.375, 1.0, 0.375, 0.5, 0.4583, 0.5, 0.4583, 0.75, 0.375, 0.75, 0.375, 0.25, 0.4583, 0.25, 0.4583, 0.5, 0.375, 0.5, 0.375, 0.0, 0.4583, 0.0, 0.4583, 0.25, 0.375, 0.25, 0.875, 0.75, 0.875, 0.5, 0.875, 0.5, 0.875, 0.75, 0.125, 0.75, 0.375, 0.75, 0.375, 0.75, 0.125, 0.75, 0.5417, 0.5, 0.5417, 0.25, 0.5417, 0.25, 0.5417, 0.5, 0.625, 0.75, 0.875, 0.75, 0.875, 0.75, 0.625, 0.75, 0.4583, 0.0, 0.4583, 0.25, 0.4583, 0.25, 0.4583, 0.0, 0.375, 0.5, 0.125, 0.5, 0.125, 0.5, 0.375, 0.5, 0.5417, 0.25, 0.5417, 0.0, 0.5417, 0.0, 0.5417, 0.25, 0.875, 0.5, 0.625, 0.5, 0.625, 0.5, 0.875, 0.5, 0.8175, 0.6977, 0.8175, 0.5523, 0.875, 0.5, 0.875, 0.75, 0.8175, 0.5523, 0.6825, 0.5957, 0.625, 0.5, 0.875, 0.5, 0.6825, 0.5957, 0.6825, 0.6543, 0.625, 0.75, 0.625, 0.5, 0.6825, 0.6543, 0.8175, 0.6977, 0.875, 0.75, 0.625, 0.75, 0.1908, 0.5611, 0.1908, 0.6889, 0.125, 0.75, 0.125, 0.5, 0.3092, 0.6052, 0.1908, 0.5611, 0.125, 0.5, 0.375, 0.5, 0.3092, 0.6448, 0.3092, 0.6052, 0.375, 0.5, 0.375, 0.75, 0.1908, 0.6889, 0.3092, 0.6448, 0.375, 0.75, 0.125, 0.75, 0.1908, 0.5611, 0.3092, 0.6052, 0.3092, 0.6448, 0.1908, 0.6889, 0.1908, 0.6889, 0.1908, 0.5611, 0.1908, 0.5611, 0.1908, 0.6889, 0.3092, 0.6448, 0.1908, 0.6889, 0.1908, 0.6889, 0.3092, 0.6448, 0.1908, 0.5611, 0.3092, 0.6052, 0.3092, 0.6052, 0.1908, 0.5611, 0.6825, 0.5957, 0.6825, 0.6543, 0.8175, 0.6977, 0.8175, 0.5523, 0.8175, 0.5523, 0.6825, 0.5957, 0.6825, 0.5957, 0.8175, 0.5523, 0.6825, 0.5957, 0.6825, 0.6543, 0.6825, 0.6543, 0.6825, 0.5957, 0.8175, 0.6977, 0.8175, 0.5523, 0.8175, 0.5523, 0.8175, 0.6977])
me_cube_003.use_remesh_fix_poles = True
me_cube_003.use_remesh_preserve_attributes = False
me_cube_003.use_mirror_vertex_groups = False
me_cube_003.update()

# ---- objects
ob_alfa1 = bpy.data.objects.new('alfa1', me_cube_002)
ob_alfa1_001 = bpy.data.objects.new('alfa1.001', me_cube_003)

# ---- transforms, parenting, visibility, modifiers, constraints
ob_alfa1.location = (0.0, 0.0, 0.0)
ob_alfa1.lineart.crease_threshold = 0.0
ob_alfa1_001.location = (0.0, 0.0, 0.0)
ob_alfa1_001.lineart.crease_threshold = 0.0

# ---- collection membership
col_collection.objects.link(ob_alfa1)
col_collection.objects.link(ob_alfa1_001)

# ---- scene / render settings (as saved in the file)
scene.frame_start = 1; scene.frame_end = 250; scene.frame_set(1)
scene.render.engine = 'BLENDER_EEVEE_NEXT'
scene.cycles.use_denoising = False
scene.cycles.samples = 128
scene.cycles.sampling_pattern = 'TABULATED_SOBOL'
scene.cycles.use_adaptive_sampling = False
scene.cycles.use_light_tree = False
scene.view_settings.view_transform = 'Filmic'
bpy.context.view_layer.update()

# ---- added for rendering (the .blend has no active camera and no usable light): camera, sun
cam_auto = bpy.data.cameras.new('AutoCamera')
cam_auto.lens = 50.0
cam_auto.sensor_width = 36.0
cam_auto.clip_end = 1000.0
ob_auto_camera = bpy.data.objects.new('AutoCamera', cam_auto)
scene.collection.objects.link(ob_auto_camera)
ob_auto_camera.location = (18.104, -21.7248, 23.2347)
ob_auto_camera.rotation_euler = (1.09748, -7.21219e-08, 0.694738)
scene.camera = ob_auto_camera
light_auto_sun = bpy.data.lights.new('AutoSun', 'SUN')
light_auto_sun.energy = 3.0
light_auto_sun.angle = 0.0523599
ob_auto_sun = bpy.data.objects.new('AutoSun', light_auto_sun)
scene.collection.objects.link(ob_auto_sun)
ob_auto_sun.rotation_euler = (0.872665, 0.174533, 0.523599)
bpy.context.view_layer.update()
